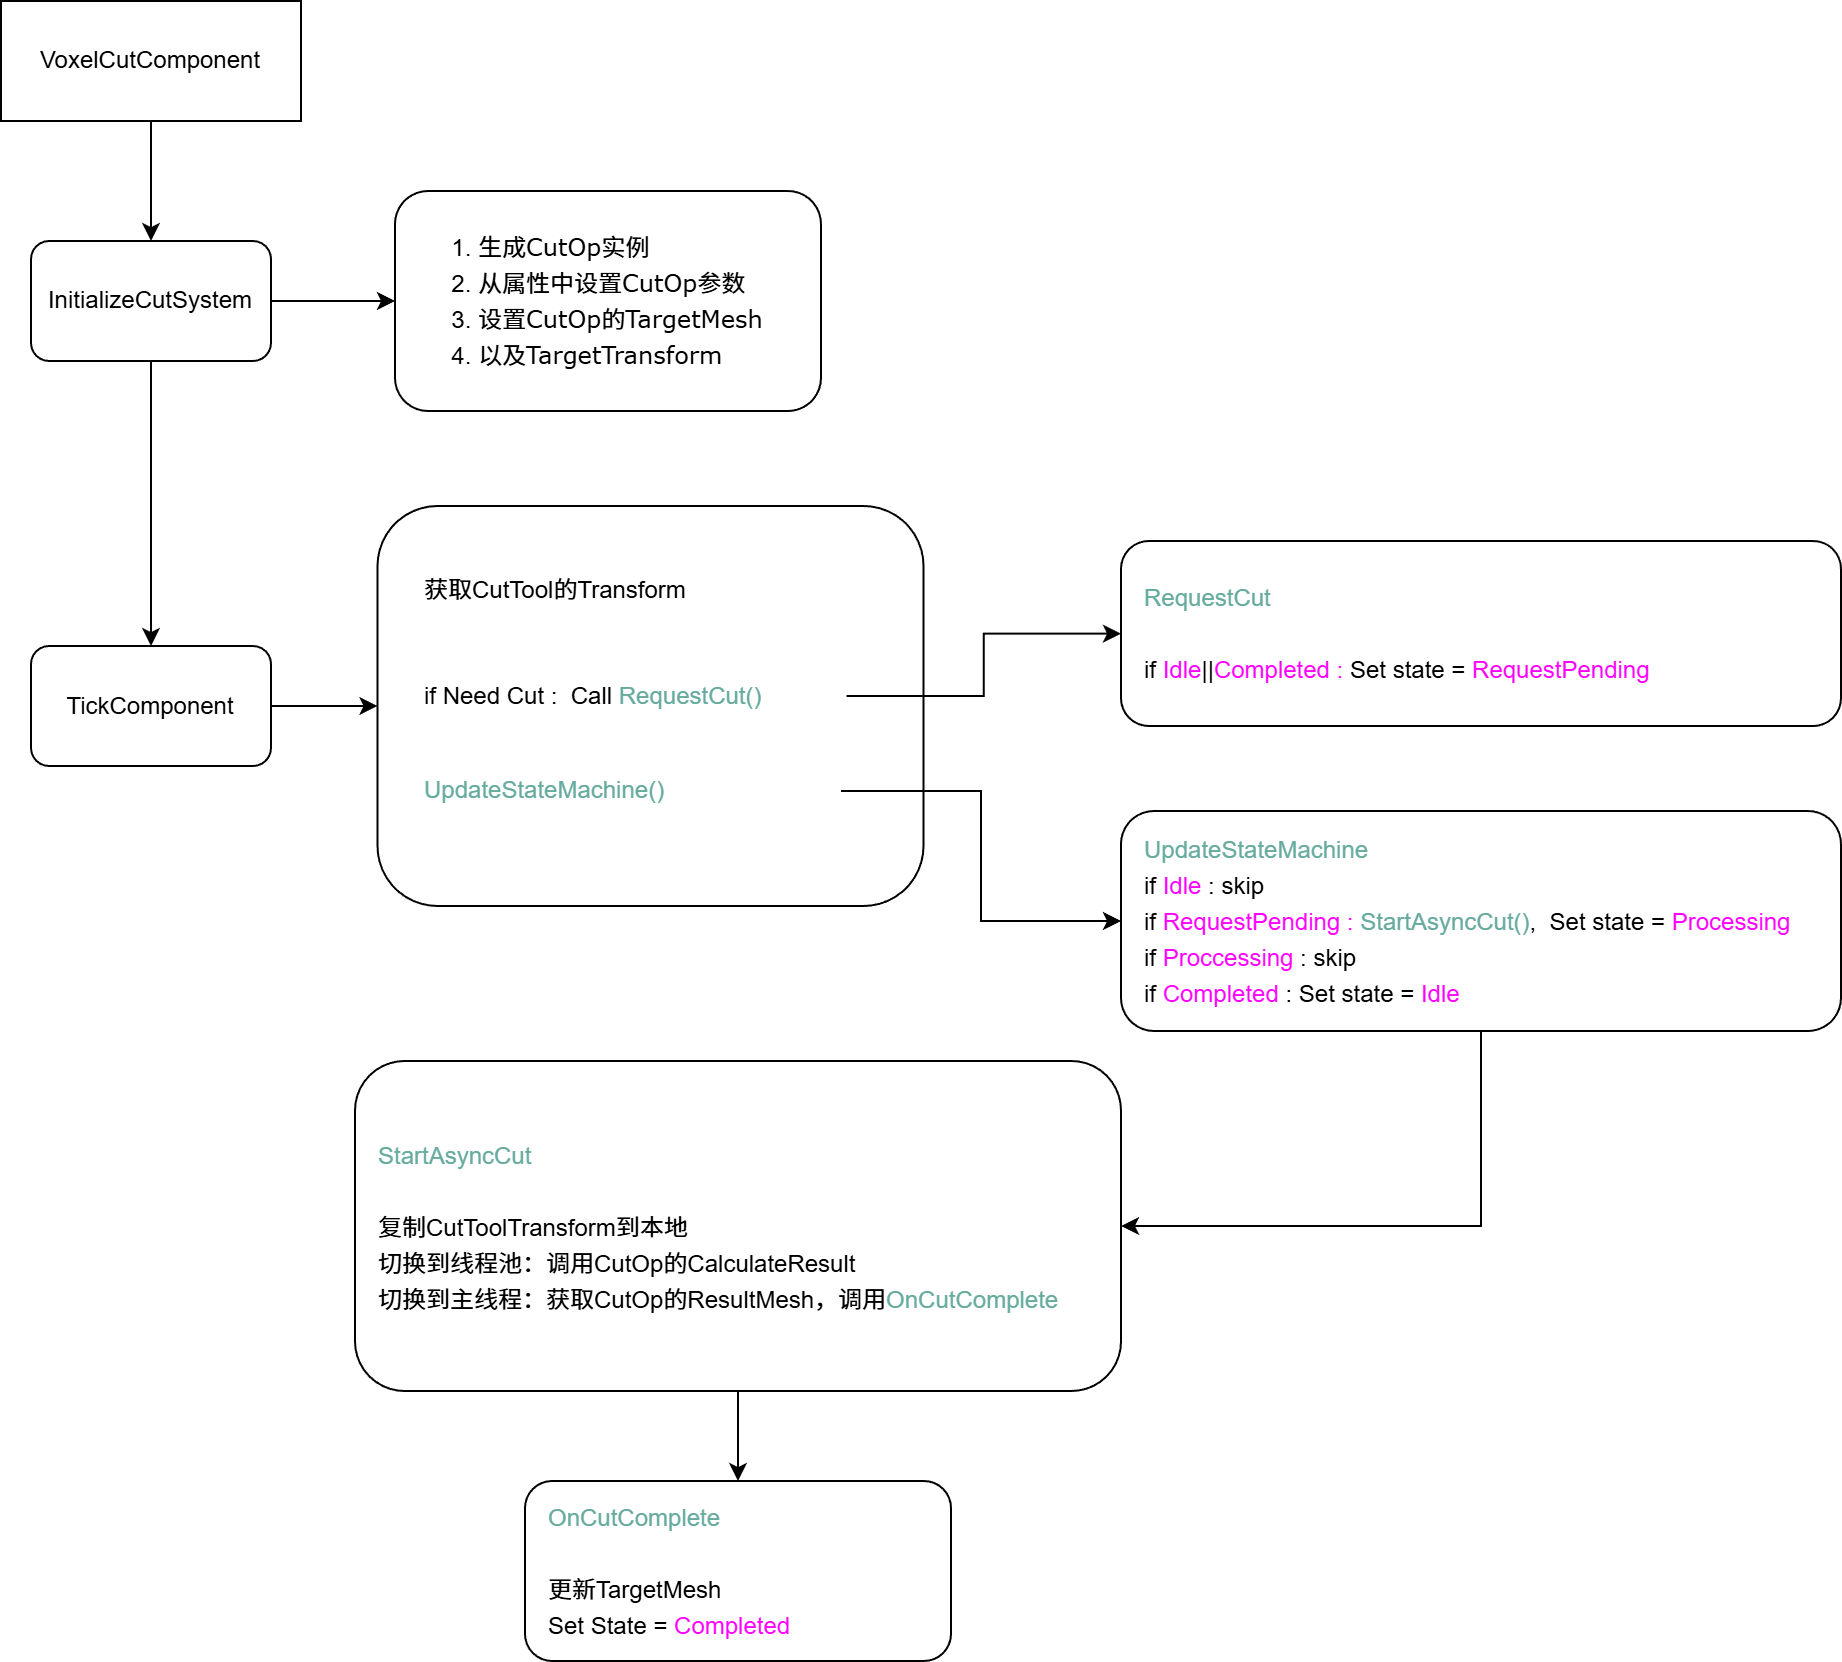

The diagram above was exported from draw.io. Its source (the exported page's mxGraphModel, read from the mxfile embedded in the PNG):
<mxGraphModel dx="1426" dy="743" grid="1" gridSize="10" guides="1" tooltips="1" connect="1" arrows="1" fold="1" page="1" pageScale="1" pageWidth="827" pageHeight="1169" math="0" shadow="0">
  <root>
    <mxCell id="WIyWlLk6GJQsqaUBKTNV-0" />
    <mxCell id="WIyWlLk6GJQsqaUBKTNV-1" parent="WIyWlLk6GJQsqaUBKTNV-0" />
    <mxCell id="eWUhCl-ixHIR7uZPZFu6-3" edge="1" parent="WIyWlLk6GJQsqaUBKTNV-1" source="eWUhCl-ixHIR7uZPZFu6-0" style="edgeStyle=orthogonalEdgeStyle;rounded=0;orthogonalLoop=1;jettySize=auto;html=1;exitX=0.5;exitY=1;exitDx=0;exitDy=0;entryX=0.5;entryY=0;entryDx=0;entryDy=0;" target="eWUhCl-ixHIR7uZPZFu6-2">
      <mxGeometry relative="1" as="geometry" />
    </mxCell>
    <mxCell id="eWUhCl-ixHIR7uZPZFu6-0" parent="WIyWlLk6GJQsqaUBKTNV-1" style="rounded=0;whiteSpace=wrap;html=1;" value="VoxelCutComponent" vertex="1">
      <mxGeometry height="60" width="150" x="130" y="70" as="geometry" />
    </mxCell>
    <mxCell id="eWUhCl-ixHIR7uZPZFu6-6" edge="1" parent="WIyWlLk6GJQsqaUBKTNV-1" source="eWUhCl-ixHIR7uZPZFu6-2" style="edgeStyle=orthogonalEdgeStyle;rounded=0;orthogonalLoop=1;jettySize=auto;html=1;exitX=1;exitY=0.5;exitDx=0;exitDy=0;entryX=0;entryY=0.5;entryDx=0;entryDy=0;" target="eWUhCl-ixHIR7uZPZFu6-4">
      <mxGeometry relative="1" as="geometry" />
    </mxCell>
    <mxCell id="eWUhCl-ixHIR7uZPZFu6-8" edge="1" parent="WIyWlLk6GJQsqaUBKTNV-1" source="eWUhCl-ixHIR7uZPZFu6-2" style="edgeStyle=orthogonalEdgeStyle;rounded=0;orthogonalLoop=1;jettySize=auto;html=1;exitX=0.5;exitY=1;exitDx=0;exitDy=0;entryX=0.5;entryY=0;entryDx=0;entryDy=0;" target="eWUhCl-ixHIR7uZPZFu6-7">
      <mxGeometry relative="1" as="geometry" />
    </mxCell>
    <mxCell id="eWUhCl-ixHIR7uZPZFu6-2" parent="WIyWlLk6GJQsqaUBKTNV-1" style="rounded=1;whiteSpace=wrap;html=1;" value="InitializeCutSystem" vertex="1">
      <mxGeometry height="60" width="120" x="145" y="190" as="geometry" />
    </mxCell>
    <mxCell id="eWUhCl-ixHIR7uZPZFu6-4" parent="WIyWlLk6GJQsqaUBKTNV-1" style="rounded=1;whiteSpace=wrap;html=1;align=left;" value="&lt;ol style=&quot;line-height: 150%;&quot;&gt;&lt;li&gt;&lt;font face=&quot;Verdana&quot;&gt;生成CutOp实例&lt;/font&gt;&lt;/li&gt;&lt;li&gt;&lt;font face=&quot;Verdana&quot;&gt;从属性中设置CutOp参数&lt;/font&gt;&lt;/li&gt;&lt;li&gt;&lt;font face=&quot;Verdana&quot;&gt;设置CutOp的TargetMesh&lt;/font&gt;&lt;/li&gt;&lt;li&gt;&lt;font face=&quot;Verdana&quot;&gt;以及TargetTransform&lt;/font&gt;&lt;/li&gt;&lt;/ol&gt;" vertex="1">
      <mxGeometry height="110" width="213" x="327" y="165" as="geometry" />
    </mxCell>
    <mxCell id="eWUhCl-ixHIR7uZPZFu6-10" edge="1" parent="WIyWlLk6GJQsqaUBKTNV-1" source="eWUhCl-ixHIR7uZPZFu6-7" style="edgeStyle=orthogonalEdgeStyle;rounded=0;orthogonalLoop=1;jettySize=auto;html=1;exitX=1;exitY=0.5;exitDx=0;exitDy=0;entryX=0;entryY=0.5;entryDx=0;entryDy=0;" target="eWUhCl-ixHIR7uZPZFu6-9">
      <mxGeometry relative="1" as="geometry" />
    </mxCell>
    <mxCell id="eWUhCl-ixHIR7uZPZFu6-7" parent="WIyWlLk6GJQsqaUBKTNV-1" style="rounded=1;whiteSpace=wrap;html=1;" value="TickComponent" vertex="1">
      <mxGeometry height="60" width="120" x="145" y="392.5" as="geometry" />
    </mxCell>
    <mxCell id="eWUhCl-ixHIR7uZPZFu6-9" parent="WIyWlLk6GJQsqaUBKTNV-1" style="rounded=1;whiteSpace=wrap;html=1;align=left;" value="&lt;div&gt;&lt;br&gt;&lt;/div&gt;" vertex="1">
      <mxGeometry height="200" width="273" x="318.25" y="322.5" as="geometry" />
    </mxCell>
    <mxCell id="eWUhCl-ixHIR7uZPZFu6-11" parent="WIyWlLk6GJQsqaUBKTNV-1" style="whiteSpace=wrap;html=1;align=left;rounded=1;spacingLeft=10;fontSize=12;spacing=2;spacingTop=0;labelBackgroundColor=none;" value="&lt;div style=&quot;line-height: 150%;&quot;&gt;&lt;span&gt;&lt;font style=&quot;color: rgb(103, 171, 159);&quot;&gt;RequestCut&lt;/font&gt;&lt;/span&gt;&lt;/div&gt;&lt;div style=&quot;line-height: 150%;&quot;&gt;&lt;font color=&quot;#67ab9f&quot;&gt;&lt;br&gt;&lt;/font&gt;&lt;div&gt;if &lt;font style=&quot;color: rgb(255, 0, 255);&quot;&gt;Idle&lt;/font&gt;&lt;font style=&quot;color: rgb(0, 0, 0);&quot;&gt;||&lt;/font&gt;&lt;font style=&quot;color: rgb(255, 0, 255);&quot;&gt;Completed :&lt;/font&gt;&lt;font style=&quot;color: rgb(0, 0, 0);&quot;&gt;&amp;nbsp;Set state =&lt;/font&gt;&lt;font style=&quot;color: rgb(255, 0, 255);&quot;&gt;&amp;nbsp;&lt;/font&gt;&lt;span style=&quot;color: light-dark(rgb(255, 0, 255), rgb(255, 112, 255)); background-color: transparent;&quot;&gt;RequestPending&lt;/span&gt;&lt;/div&gt;&lt;/div&gt;" vertex="1">
      <mxGeometry height="92.5" width="360" x="690" y="340" as="geometry" />
    </mxCell>
    <mxCell id="eWUhCl-ixHIR7uZPZFu6-13" parent="WIyWlLk6GJQsqaUBKTNV-1" style="text;html=1;whiteSpace=wrap;strokeColor=none;fillColor=none;align=left;verticalAlign=middle;rounded=0;" value="&lt;span style=&quot;background-color: transparent; color: light-dark(rgb(0, 0, 0), rgb(255, 255, 255));&quot;&gt;获取CutTool的Transform&lt;/span&gt;" vertex="1">
      <mxGeometry height="30" width="229.5" x="340" y="350" as="geometry" />
    </mxCell>
    <mxCell id="eWUhCl-ixHIR7uZPZFu6-17" edge="1" parent="WIyWlLk6GJQsqaUBKTNV-1" source="eWUhCl-ixHIR7uZPZFu6-15" style="edgeStyle=orthogonalEdgeStyle;rounded=0;orthogonalLoop=1;jettySize=auto;html=1;" target="eWUhCl-ixHIR7uZPZFu6-11">
      <mxGeometry relative="1" as="geometry" />
    </mxCell>
    <mxCell id="eWUhCl-ixHIR7uZPZFu6-15" parent="WIyWlLk6GJQsqaUBKTNV-1" style="text;html=1;whiteSpace=wrap;strokeColor=none;fillColor=none;align=left;verticalAlign=middle;rounded=0;" value="&lt;span style=&quot;background-color: transparent; color: light-dark(rgb(0, 0, 0), rgb(255, 255, 255));&quot;&gt;if Need Cut :&amp;nbsp; Call&amp;nbsp;&lt;/span&gt;&lt;span style=&quot;background-color: transparent;&quot;&gt;&lt;font style=&quot;color: light-dark(rgb(103, 171, 159), rgb(255, 255, 255));&quot;&gt;RequestCut()&lt;/font&gt;&lt;/span&gt;" vertex="1">
      <mxGeometry height="30" width="212.75" x="340" y="402.5" as="geometry" />
    </mxCell>
    <mxCell id="eWUhCl-ixHIR7uZPZFu6-19" edge="1" parent="WIyWlLk6GJQsqaUBKTNV-1" source="eWUhCl-ixHIR7uZPZFu6-16" style="edgeStyle=orthogonalEdgeStyle;rounded=0;orthogonalLoop=1;jettySize=auto;html=1;exitX=1;exitY=0.5;exitDx=0;exitDy=0;entryX=0;entryY=0.5;entryDx=0;entryDy=0;" target="eWUhCl-ixHIR7uZPZFu6-18">
      <mxGeometry relative="1" as="geometry">
        <Array as="points">
          <mxPoint x="620" y="465" />
          <mxPoint x="620" y="530" />
        </Array>
      </mxGeometry>
    </mxCell>
    <mxCell id="eWUhCl-ixHIR7uZPZFu6-16" parent="WIyWlLk6GJQsqaUBKTNV-1" style="text;html=1;whiteSpace=wrap;strokeColor=none;fillColor=none;align=left;verticalAlign=middle;rounded=0;fontColor=#67AB9F;" value="&lt;span style=&quot;background-color: transparent;&quot;&gt;UpdateStateMachine()&lt;/span&gt;" vertex="1">
      <mxGeometry height="30" width="210" x="340" y="450" as="geometry" />
    </mxCell>
    <mxCell id="eWUhCl-ixHIR7uZPZFu6-22" edge="1" parent="WIyWlLk6GJQsqaUBKTNV-1" source="eWUhCl-ixHIR7uZPZFu6-18" style="edgeStyle=orthogonalEdgeStyle;rounded=0;orthogonalLoop=1;jettySize=auto;html=1;exitX=0.5;exitY=1;exitDx=0;exitDy=0;entryX=1;entryY=0.5;entryDx=0;entryDy=0;" target="eWUhCl-ixHIR7uZPZFu6-20">
      <mxGeometry relative="1" as="geometry" />
    </mxCell>
    <mxCell id="eWUhCl-ixHIR7uZPZFu6-18" parent="WIyWlLk6GJQsqaUBKTNV-1" style="whiteSpace=wrap;html=1;align=left;rounded=1;spacingLeft=10;" value="&lt;div style=&quot;line-height: 150%;&quot;&gt;&lt;font style=&quot;color: rgb(103, 171, 159);&quot;&gt;UpdateStateMachine&lt;/font&gt;&lt;/div&gt;&lt;div style=&quot;line-height: 150%;&quot;&gt;&lt;font&gt;if &lt;font style=&quot;color: rgb(255, 0, 255);&quot;&gt;&lt;font style=&quot;color: rgb(255, 0, 255);&quot;&gt;Idle&lt;/font&gt; &lt;/font&gt;: skip&lt;br&gt;&lt;/font&gt;&lt;div&gt;&lt;font&gt;if&amp;nbsp;&lt;font style=&quot;color: rgb(255, 0, 255);&quot;&gt;&lt;font style=&quot;color: rgb(255, 0, 255);&quot;&gt;RequestPending &lt;/font&gt;:&lt;/font&gt;&lt;font style=&quot;background-color: transparent; color: rgb(103, 171, 159);&quot;&gt;&amp;nbsp;StartAsyncCut()&lt;/font&gt;&lt;span style=&quot;background-color: transparent;&quot;&gt;,&amp;nbsp; Set state =&amp;nbsp;&lt;/span&gt;&lt;span style=&quot;background-color: transparent;&quot;&gt;&lt;font style=&quot;color: rgb(255, 0, 255);&quot;&gt;Processing&lt;/font&gt;&lt;/span&gt;&lt;/font&gt;&lt;/div&gt;&lt;div&gt;&lt;span style=&quot;background-color: transparent;&quot;&gt;&lt;font&gt;if &lt;font style=&quot;color: rgb(255, 0, 255);&quot;&gt;Proccessing &lt;/font&gt;: skip&lt;/font&gt;&lt;/span&gt;&lt;/div&gt;&lt;div&gt;&lt;span style=&quot;background-color: transparent;&quot;&gt;&lt;font&gt;if &lt;font style=&quot;color: rgb(255, 0, 255);&quot;&gt;Completed &lt;/font&gt;: Set state = &lt;font style=&quot;color: rgb(255, 0, 255);&quot;&gt;Idle&lt;/font&gt;&lt;/font&gt;&lt;/span&gt;&lt;/div&gt;&lt;/div&gt;" vertex="1">
      <mxGeometry height="110" width="360" x="690" y="475" as="geometry" />
    </mxCell>
    <mxCell id="eWUhCl-ixHIR7uZPZFu6-23" edge="1" parent="WIyWlLk6GJQsqaUBKTNV-1" source="eWUhCl-ixHIR7uZPZFu6-20" style="edgeStyle=orthogonalEdgeStyle;rounded=0;orthogonalLoop=1;jettySize=auto;html=1;exitX=0.5;exitY=1;exitDx=0;exitDy=0;" target="eWUhCl-ixHIR7uZPZFu6-21">
      <mxGeometry relative="1" as="geometry" />
    </mxCell>
    <mxCell id="eWUhCl-ixHIR7uZPZFu6-20" parent="WIyWlLk6GJQsqaUBKTNV-1" style="rounded=1;whiteSpace=wrap;html=1;align=left;spacingLeft=10;" value="&lt;div style=&quot;line-height: 150%;&quot;&gt;&lt;font style=&quot;color: rgb(103, 171, 159);&quot;&gt;StartAsyncCut&lt;/font&gt;&lt;/div&gt;&lt;div style=&quot;line-height: 150%;&quot;&gt;&lt;br&gt;&lt;div&gt;复制CutToolTransform到本地&lt;/div&gt;&lt;div&gt;切换到线程池：调用CutOp的CalculateResult&lt;/div&gt;&lt;div&gt;切换到主线程：获取CutOp的ResultMesh，调用&lt;font style=&quot;color: rgb(103, 171, 159);&quot;&gt;OnCutComplete&lt;/font&gt;&lt;/div&gt;&lt;/div&gt;" vertex="1">
      <mxGeometry height="165" width="383" x="307" y="600" as="geometry" />
    </mxCell>
    <mxCell id="eWUhCl-ixHIR7uZPZFu6-21" parent="WIyWlLk6GJQsqaUBKTNV-1" style="rounded=1;whiteSpace=wrap;html=1;align=left;spacingLeft=10;" value="&lt;div style=&quot;line-height: 150%;&quot;&gt;&lt;font style=&quot;color: rgb(103, 171, 159);&quot;&gt;OnCutComplete&lt;/font&gt;&lt;/div&gt;&lt;div style=&quot;line-height: 150%;&quot;&gt;&lt;br&gt;&lt;div&gt;更新TargetMesh&lt;/div&gt;&lt;div&gt;Set State =&amp;nbsp;&lt;font style=&quot;color: rgb(255, 0, 255);&quot;&gt;Completed&lt;/font&gt;&lt;/div&gt;&lt;/div&gt;" vertex="1">
      <mxGeometry height="90" width="213" x="392" y="810" as="geometry" />
    </mxCell>
  </root>
</mxGraphModel>